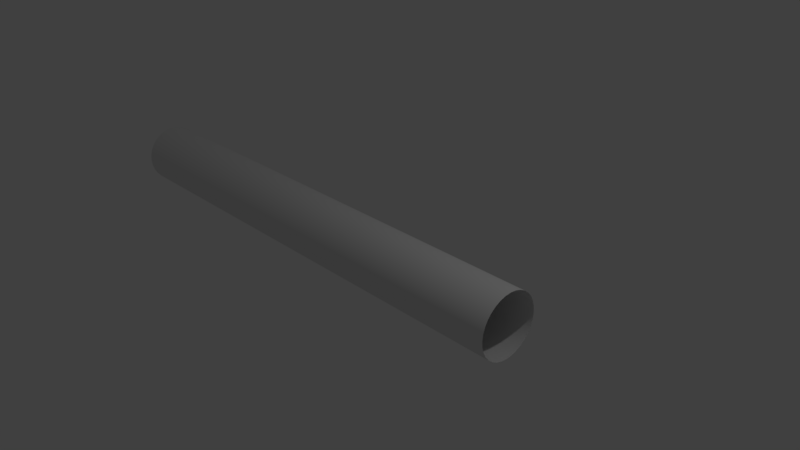 # Source: gun.blend  (saved by Blender 2.78.0; exported with 4.5.12 LTS)
import bpy
from mathutils import Matrix  # noqa: F401  (used for matrix-valued properties, if any)

bpy.ops.wm.read_factory_settings(use_empty=True)
scene = bpy.context.scene
scene.name = 'Scene'

# ---- collections
col_collection_1 = bpy.data.collections.new('Collection 1'); scene.collection.children.link(col_collection_1)

# ---- world
world_world = bpy.data.worlds.new('World'); scene.world = world_world
world_world.color = (0.05088, 0.05088, 0.05088)
world_world.use_sun_shadow = False
world_world.sun_shadow_jitter_overblur = 0.0
world_world.cycles.sampling_method = 'MANUAL'

# ---- cameras
cam_camera = bpy.data.cameras.new('Camera')
cam_camera.clip_end = 100.0
cam_camera.lens = 35.0
cam_camera.sensor_width = 32.0
cam_camera.sensor_height = 18.0
cam_camera.ortho_scale = 7.314
cam_camera.dof.focus_distance = 0.0
cam_camera.dof.aperture_fstop = 128.0

# ---- lights
light_lamp = bpy.data.lights.new('Lamp', 'POINT')
light_lamp.transmission_factor = 0.0
light_lamp.cutoff_distance = 30.0
light_lamp.energy = 100.0
light_lamp.shadow_buffer_clip_start = 1.001
light_lamp.shadow_soft_size = 0.1
light_lamp.shadow_maximum_resolution = 0.006
light_lamp.use_absolute_resolution = True

# ---- meshes
me_circle_001 = bpy.data.meshes.new('Circle.001')
me_circle_001.from_pydata([(-1.5e-07, 0.4385, 2.339), (-0.08555, 0.4301, 2.339), (-0.1678, 0.4052, 2.339), (-0.2436, 0.3646, 2.339), (-0.3101, 0.3101, 2.339), (-0.3646, 0.2436, 2.339), (-0.4052, 0.1678, 2.339), (-0.4301, 0.08555, 2.339), (-0.4385, 1.926e-07, 2.339), (-0.4301, -0.08555, 2.339), (-0.4052, -0.1678, 2.339), (-0.3646, -0.2436, 2.339), (-0.3101, -0.3101, 2.339), (-0.2436, -0.3646, 2.339), (-0.1678, -0.4052, 2.339), (-0.08555, -0.4301, 2.339), (-7.071e-09, -0.4385, 2.339), (0.08555, -0.4301, 2.339), (0.1678, -0.4052, 2.339), (0.2436, -0.3646, 2.339), (0.3101, -0.3101, 2.339), (0.3646, -0.2436, 2.339), (0.4052, -0.1678, 2.339), (0.4301, -0.08555, 2.339), (0.4385, 5.829e-07, 2.339), (0.4301, 0.08556, 2.339), (0.4052, 0.1678, 2.339), (0.3646, 0.2436, 2.339), (0.3101, 0.3101, 2.339), (0.2436, 0.3646, 2.339), (0.1678, 0.4052, 2.339), (0.08555, 0.4301, 2.339), (1.619e-07, 0.4385, -4.796), (-0.08555, 0.4301, -4.796), (-0.1678, 0.4052, -4.796), (-0.2436, 0.3646, -4.796), (-0.3101, 0.3101, -4.796), (-0.3646, 0.2436, -4.796), (-0.4052, 0.1678, -4.796), (-0.4301, 0.08555, -4.796), (-0.4385, 1.926e-07, -4.796), (-0.4301, -0.08555, -4.796), (-0.4052, -0.1678, -4.796), (-0.3646, -0.2436, -4.796), (-0.3101, -0.3101, -4.796), (-0.2436, -0.3646, -4.796), (-0.1678, -0.4052, -4.796), (-0.08555, -0.4301, -4.796), (3.048e-07, -0.4385, -4.796), (0.08555, -0.4301, -4.796), (0.1678, -0.4052, -4.796), (0.2436, -0.3646, -4.796), (0.3101, -0.3101, -4.796), (0.3646, -0.2436, -4.796), (0.4052, -0.1678, -4.796), (0.4301, -0.08555, -4.796), (0.4385, 5.829e-07, -4.796), (0.4301, 0.08556, -4.796), (0.4052, 0.1678, -4.796), (0.3646, 0.2436, -4.796), (0.3101, 0.3101, -4.796), (0.2436, 0.3646, -4.796), (0.1678, 0.4052, -4.796), (0.08555, 0.4301, -4.796)], [], [(22, 21, 53, 54), (9, 8, 40, 41), (23, 22, 54, 55), (10, 9, 41, 42), (24, 23, 55, 56), (11, 10, 42, 43), (25, 24, 56, 57), (12, 11, 43, 44), (26, 25, 57, 58), (13, 12, 44, 45), (27, 26, 58, 59), (14, 13, 45, 46), (1, 0, 32, 33), (28, 27, 59, 60), (15, 14, 46, 47), (2, 1, 33, 34), (29, 28, 60, 61), (16, 15, 47, 48), (3, 2, 34, 35), (30, 29, 61, 62), (17, 16, 48, 49), (4, 3, 35, 36), (31, 30, 62, 63), (18, 17, 49, 50), (5, 4, 36, 37), (0, 31, 63, 32), (19, 18, 50, 51), (6, 5, 37, 38), (20, 19, 51, 52), (7, 6, 38, 39), (21, 20, 52, 53), (8, 7, 39, 40)])
me_circle_001.polygons.foreach_set('use_smooth', [True] * 32)
me_circle_001.use_remesh_preserve_volume = False
me_circle_001.use_remesh_preserve_attributes = False
me_circle_001.use_mirror_vertex_groups = False
me_circle_001.update()

# ---- objects
ob_circle = bpy.data.objects.new('Circle', me_circle_001)
ob_lamp = bpy.data.objects.new('Lamp', light_lamp)
ob_camera = bpy.data.objects.new('Camera', cam_camera)

# ---- transforms, parenting, visibility, modifiers, constraints
ob_circle.location = (0.0, 0.0, 0.0)
ob_circle.rotation_euler = (0.0, 1.571, 0.0)
ob_circle.lineart.crease_threshold = 0.0
ob_lamp.location = (4.076, 1.005, 5.904)
ob_lamp.rotation_euler = (0.6503, 0.05522, 1.866)
ob_lamp.lock_rotations_4d = False
ob_lamp.empty_display_type = 'ARROWS'
ob_lamp.color = (0.0, 0.0, 0.0, 0.0)
ob_lamp.lineart.crease_threshold = 0.0
ob_camera.location = (7.481, -6.508, 5.344)
ob_camera.rotation_euler = (1.109, 0.0, 0.8149)
ob_camera.lock_rotations_4d = False
ob_camera.empty_display_type = 'ARROWS'
ob_camera.color = (0.0, 0.0, 0.0, 0.0)
ob_camera.display_type = 'WIRE'
ob_camera.lineart.crease_threshold = 0.0

# ---- collection membership
col_collection_1.objects.link(ob_circle)
col_collection_1.objects.link(ob_lamp)
col_collection_1.objects.link(ob_camera)

# ---- scene / render settings (as saved in the file)
scene.camera = ob_camera
scene.frame_start = 1; scene.frame_end = 250; scene.frame_set(1)
scene.render.engine = 'BLENDER_EEVEE_NEXT'
scene.render.resolution_percentage = 50
scene.render.dither_intensity = 0.0
scene.cycles.use_denoising = False
scene.cycles.samples = 128
scene.cycles.sampling_pattern = 'TABULATED_SOBOL'
scene.cycles.light_sampling_threshold = 0.0
scene.cycles.use_adaptive_sampling = False
scene.cycles.use_light_tree = False
scene.cycles.blur_glossy = 0.0
scene.cycles.sample_clamp_indirect = 0.0
scene.view_settings.view_transform = 'Standard'
bpy.context.view_layer.update()
